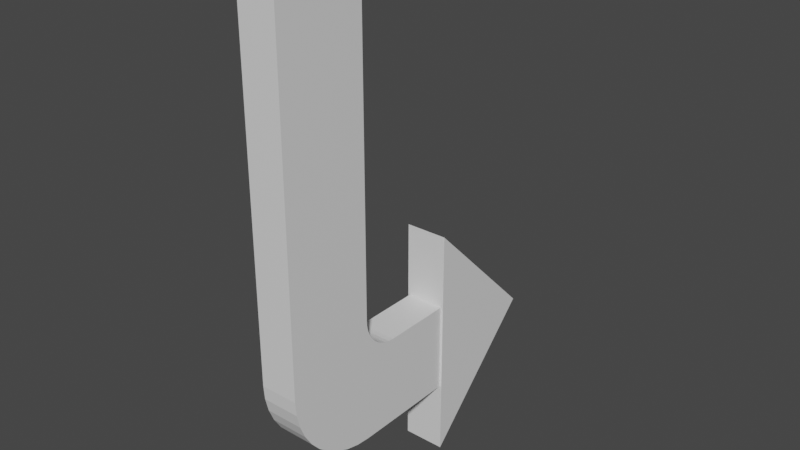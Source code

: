 # Source: ArrowCurved.blend  (saved by Blender 3.4.6; exported with 4.5.12 LTS)
import bpy
from mathutils import Matrix  # noqa: F401  (used for matrix-valued properties, if any)

bpy.ops.wm.read_factory_settings(use_empty=True)
scene = bpy.context.scene
scene.name = 'Scene'

# ---- collections
col_collection = bpy.data.collections.new('Collection'); scene.collection.children.link(col_collection)

# ---- materials (node trees are filled in below, after node groups)
mat_material = bpy.data.materials.new('Material')
mat_material.alpha_threshold = 0.0
mat_material.use_transparent_shadow = False
mat_material.roughness = 0.5
mat_material.line_color = (0.0, 0.0, 0.0, 1.0)

# ---- material node trees
mat_material.use_nodes = True; mat_material.node_tree.nodes.clear()
_N = mat_material.node_tree.nodes; _L = mat_material.node_tree.links
n0 = _N.new('ShaderNodeOutputMaterial'); n0.name = 'Material Output'; n0.location = (300, 300)
n1 = _N.new('ShaderNodeBsdfPrincipled'); n1.name = 'Principled BSDF'; n1.location = (10, 300)
n1.distribution = 'GGX'
n1.subsurface_method = 'RANDOM_WALK_SKIN'
n1.inputs[3].default_value = 1.45
n1.inputs[27].default_value = (0.0, 0.0, 0.0, 1.0)
n1.inputs[28].default_value = 1.0
_L.new(n1.outputs[0], n0.inputs[0])
n0.is_active_output = True

# ---- world
world_world = bpy.data.worlds.new('World'); scene.world = world_world
world_world.use_nodes = True; world_world.node_tree.nodes.clear()
_N = world_world.node_tree.nodes; _L = world_world.node_tree.links
n0 = _N.new('ShaderNodeOutputWorld'); n0.name = 'World Output'; n0.location = (300, 300)
n1 = _N.new('ShaderNodeBackground'); n1.name = 'Background'; n1.location = (10, 300)
n1.inputs[0].default_value = (0.05088, 0.05088, 0.05088, 1.0)
_L.new(n1.outputs[0], n0.inputs[0])
n0.is_active_output = True
world_world.color = (0.05088, 0.05088, 0.05088)
world_world.use_sun_shadow = False
world_world.sun_shadow_jitter_overblur = 0.0

# ---- meshes
me_cube = bpy.data.meshes.new('Cube')
me_cube.from_pydata([(0.4163, 1.0, -1.0), (0.4163, -1.0, 1.0), (-0.4163, 1.0, -1.0), (-0.4163, -1.0, 1.0), (0.4163, -1.0, 8.897), (-0.4163, -1.0, 8.897), (0.4163, 1.0, 8.897), (-0.4163, 1.0, 8.897), (0.4163, 3.409, -1.0), (-0.4163, 3.409, -1.0), (0.4163, 3.409, 1.0), (-0.4163, 3.409, 1.0), (0.4163, -1.0, 0.9895), (0.4163, 0.9895, -1.0), (0.4163, -0.9755, 0.6782), (0.4163, -0.9026, 0.3747), (0.4163, -0.7832, 0.08627), (0.4163, -0.62, -0.1799), (0.4163, -0.4173, -0.4173), (0.4163, -0.1799, -0.62), (0.4163, 0.08627, -0.7832), (0.4163, 0.3747, -0.9026), (0.4163, 0.6782, -0.9755), (-0.4163, 0.9895, -1.0), (-0.4163, -1.0, 0.9895), (-0.4163, 0.6782, -0.9755), (-0.4163, 0.3747, -0.9026), (-0.4163, 0.08627, -0.7832), (-0.4163, -0.1799, -0.62), (-0.4163, -0.4173, -0.4173), (-0.4163, -0.62, -0.1799), (-0.4163, -0.7832, 0.08627), (-0.4163, -0.9026, 0.3747), (-0.4163, -0.9755, 0.6782), (0.4163, 1.769, 1.0), (0.4163, 1.0, 1.769), (0.4163, 0.2312, 1.0), (0.4163, 1.0, 0.2312), (0.4163, 1.649, 1.009), (0.4163, 1.531, 1.038), (0.4163, 1.42, 1.084), (0.4163, 1.317, 1.147), (0.4163, 1.225, 1.225), (0.4163, 1.147, 1.317), (0.4163, 1.084, 1.42), (0.4163, 1.038, 1.531), (0.4163, 1.009, 1.649), (-0.4163, 1.0, 1.769), (-0.4163, 1.769, 1.0), (-0.4163, 1.0, 0.2312), (-0.4163, 0.2312, 1.0), (-0.4163, 1.009, 1.649), (-0.4163, 1.038, 1.531), (-0.4163, 1.084, 1.42), (-0.4163, 1.147, 1.317), (-0.4163, 1.225, 1.225), (-0.4163, 1.317, 1.147), (-0.4163, 1.42, 1.084), (-0.4163, 1.531, 1.038), (-0.4163, 1.649, 1.009), (-0.4667, 5.984, 0.01862), (-0.4667, 3.333, -2.632), (-0.4667, 3.333, 2.669), (0.4667, 5.984, 0.01862), (0.4667, 3.333, -2.632), (0.4667, 3.333, 2.669), (-0.4667, 3.333, -2.632), (-0.4667, 3.333, 2.669), (0.4667, 3.333, 2.669), (0.4667, 3.333, -2.632)], [], [(2, 0, 13, 23), (47, 50, 3, 5, 7), (12, 1, 3, 24), (23, 25, 26, 27, 28, 29, 30, 31, 32, 33, 24, 3, 50, 49, 2), (6, 7, 5, 4), (48, 34, 10, 11), (1, 36, 35, 6, 4), (3, 1, 4, 5), (9, 11, 10, 8), (0, 2, 9, 8), (34, 37, 0, 8, 10), (2, 49, 48, 11, 9), (23, 13, 22, 25), (25, 22, 21, 26), (26, 21, 20, 27), (27, 20, 19, 28), (28, 19, 18, 29), (29, 18, 17, 30), (30, 17, 16, 31), (31, 16, 15, 32), (32, 15, 14, 33), (33, 14, 12, 24), (35, 47, 7, 6), (34, 38, 39, 40, 41, 42, 43, 44, 45, 46, 35, 36, 37), (47, 51, 52, 53, 54, 55, 56, 57, 58, 59, 48, 49, 50), (47, 35, 46, 51), (51, 46, 45, 52), (52, 45, 44, 53), (53, 44, 43, 54), (54, 43, 42, 55), (55, 42, 41, 56), (56, 41, 40, 57), (57, 40, 39, 58), (58, 39, 38, 59), (59, 38, 34, 48), (0, 37, 36, 1, 12, 14, 15, 16, 17, 18, 19, 20, 21, 22, 13), (62, 67, 68, 65), (65, 68, 69, 64, 63), (63, 64, 61, 60), (62, 65, 63, 60), (60, 61, 66, 67, 62), (66, 69, 68, 67), (69, 66, 61, 64)])
_uv = me_cube.uv_layers.new(name='UVMap')
_uv.uv.foreach_set('vector', [0.125, 0.5, 0.375, 0.5, 0.375, 0.5013, 0.125, 0.5013, 0.625, 0.25, 0.625, 0.1539, 0.625, 0.0, 0.625, 0.0, 0.625, 0.25, 0.6237, 0.75, 0.625, 0.75, 0.625, 1.0, 0.6237, 1.0, 0.375, 0.2487, 0.3781, 0.2098, 0.3872, 0.1718, 0.4021, 0.1358, 0.4225, 0.1025, 0.4478, 0.07284, 0.4775, 0.04749, 0.5108, 0.0271, 0.5468, 0.01217, 0.5848, 0.003062, 0.6237, 0.0, 0.625, 0.0, 0.625, 0.1539, 0.5289, 0.25, 0.375, 0.25, 0.625, 0.5, 0.875, 0.5, 0.875, 0.75, 0.625, 0.75, 0.625, 0.25, 0.625, 0.5, 0.625, 0.5, 0.625, 0.25, 0.625, 0.75, 0.625, 0.5961, 0.625, 0.5, 0.625, 0.5, 0.625, 0.75, 0.625, 1.0, 0.625, 0.75, 0.625, 0.75, 0.625, 1.0, 0.375, 0.25, 0.625, 0.25, 0.625, 0.5, 0.375, 0.5, 0.375, 0.5, 0.125, 0.5, 0.125, 0.5, 0.375, 0.5, 0.625, 0.5, 0.5289, 0.5, 0.375, 0.5, 0.375, 0.5, 0.625, 0.5, 0.375, 0.25, 0.5289, 0.25, 0.625, 0.25, 0.625, 0.25, 0.375, 0.25, 0.125, 0.5013, 0.375, 0.5013, 0.375, 0.5402, 0.125, 0.5402, 0.125, 0.5402, 0.375, 0.5402, 0.375, 0.5782, 0.125, 0.5782, 0.125, 0.5782, 0.375, 0.5782, 0.375, 0.6142, 0.125, 0.6142, 0.125, 0.6142, 0.375, 0.6142, 0.375, 0.6475, 0.125, 0.6475, 0.125, 0.6475, 0.375, 0.6475, 0.375, 0.75, 0.125, 0.75, 0.375, 1.0, 0.375, 0.75, 0.4775, 0.75, 0.4775, 1.0, 0.4775, 1.0, 0.4775, 0.75, 0.5108, 0.75, 0.5108, 1.0, 0.5108, 1.0, 0.5108, 0.75, 0.5468, 0.75, 0.5468, 1.0, 0.5468, 1.0, 0.5468, 0.75, 0.5848, 0.75, 0.5848, 1.0, 0.5848, 1.0, 0.5848, 0.75, 0.6237, 0.75, 0.6237, 1.0, 0.625, 0.5, 0.625, 0.25, 0.625, 0.25, 0.625, 0.5, 0.625, 0.5, 0.625, 0.5, 0.625, 0.5, 0.625, 0.5, 0.625, 0.5, 0.625, 0.5, 0.625, 0.5, 0.625, 0.5, 0.625, 0.5, 0.625, 0.5, 0.625, 0.5, 0.625, 0.5961, 0.5289, 0.5, 0.625, 0.25, 0.625, 0.25, 0.625, 0.25, 0.625, 0.25, 0.625, 0.25, 0.625, 0.25, 0.625, 0.25, 0.625, 0.25, 0.625, 0.25, 0.625, 0.25, 0.625, 0.25, 0.5289, 0.25, 0.625, 0.1539, 0.625, 0.25, 0.625, 0.5, 0.625, 0.5, 0.625, 0.25, 0.625, 0.25, 0.625, 0.5, 0.625, 0.5, 0.625, 0.25, 0.625, 0.25, 0.625, 0.5, 0.625, 0.5, 0.625, 0.25, 0.625, 0.25, 0.625, 0.5, 0.625, 0.5, 0.625, 0.25, 0.625, 0.25, 0.625, 0.5, 0.625, 0.5, 0.625, 0.25, 0.625, 0.25, 0.625, 0.5, 0.625, 0.5, 0.625, 0.25, 0.625, 0.25, 0.625, 0.5, 0.625, 0.5, 0.625, 0.25, 0.625, 0.25, 0.625, 0.5, 0.625, 0.5, 0.625, 0.25, 0.625, 0.25, 0.625, 0.5, 0.625, 0.5, 0.625, 0.25, 0.625, 0.25, 0.625, 0.5, 0.625, 0.5, 0.625, 0.25, 0.375, 0.5, 0.5289, 0.5, 0.625, 0.5961, 0.625, 0.75, 0.6237, 0.75, 0.5848, 0.7469, 0.5468, 0.7378, 0.5108, 0.7229, 0.4775, 0.7025, 0.4478, 0.6772, 0.4225, 0.6475, 0.4021, 0.6142, 0.3872, 0.5782, 0.3781, 0.5402, 0.375, 0.5013, 0.375, 0.25, 0.375, 0.25, 0.375, 0.5, 0.375, 0.5, 0.375, 0.5, 0.375, 0.5, 0.625, 0.75, 0.625, 0.75, 0.375, 0.75, 0.375, 0.75, 0.625, 0.75, 0.625, 1.0, 0.375, 1.0, 0.125, 0.5, 0.375, 0.5, 0.375, 0.75, 0.125, 0.75, 0.375, 0.0, 0.625, 0.0, 0.625, 0.0, 0.375, 0.25, 0.375, 0.25, 0.625, 0.25, 0.625, 0.5, 0.375, 0.5, 0.375, 0.25, 0.625, 0.75, 0.875, 0.75, 0.875, 0.75, 0.625, 0.75])
me_cube.materials.append(mat_material)
me_cube.use_mirror_vertex_groups = False
me_cube.update()

# ---- objects
ob_cube = bpy.data.objects.new('Cube', me_cube)

# ---- transforms, parenting, visibility, modifiers, constraints
ob_cube.location = (0.0, 0.0, 1.497)
ob_cube.scale = (0.15, 0.15, 0.15)
ob_cube.lock_rotations_4d = False
ob_cube.empty_display_type = 'ARROWS'
ob_cube.lineart.crease_threshold = 0.0

# ---- collection membership
col_collection.objects.link(ob_cube)

# ---- scene / render settings (as saved in the file)
scene.frame_start = 1; scene.frame_end = 250; scene.frame_set(1)
scene.render.engine = 'BLENDER_EEVEE_NEXT'
scene.cycles.sampling_pattern = 'TABULATED_SOBOL'
scene.cycles.use_light_tree = False
scene.view_settings.view_transform = 'Filmic'
bpy.context.view_layer.update()

# ---- added for rendering (the .blend has no active camera and no usable light): camera, sun
cam_auto = bpy.data.cameras.new('AutoCamera')
cam_auto.lens = 50.0
cam_auto.sensor_width = 36.0
cam_auto.clip_end = 1000.0
ob_auto_camera = bpy.data.objects.new('AutoCamera', cam_auto)
scene.collection.objects.link(ob_auto_camera)
ob_auto_camera.location = (1.87522, -1.87645, 3.46723)
ob_auto_camera.rotation_euler = (1.09748, -7.21219e-08, 0.694738)
scene.camera = ob_auto_camera
light_auto_sun = bpy.data.lights.new('AutoSun', 'SUN')
light_auto_sun.energy = 3.0
light_auto_sun.angle = 0.0523599
ob_auto_sun = bpy.data.objects.new('AutoSun', light_auto_sun)
scene.collection.objects.link(ob_auto_sun)
ob_auto_sun.rotation_euler = (0.872665, 0.174533, 0.523599)
bpy.context.view_layer.update()
